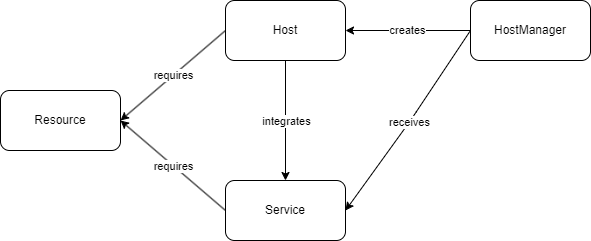

The diagram above was exported from draw.io. Its source (the exported page's mxGraphModel, read from the mxfile embedded in the PNG):
<mxGraphModel dx="322" dy="227" grid="1" gridSize="10" guides="1" tooltips="1" connect="1" arrows="1" fold="1" page="1" pageScale="1" pageWidth="850" pageHeight="1100" math="0" shadow="0">
  <root>
    <mxCell id="0" />
    <mxCell id="1" parent="0" />
    <mxCell id="2" value="Resource" style="rounded=1;whiteSpace=wrap;html=1;" parent="1" vertex="1">
      <mxGeometry x="80" y="170" width="120" height="60" as="geometry" />
    </mxCell>
    <mxCell id="3" value="Host" style="rounded=1;whiteSpace=wrap;html=1;" parent="1" vertex="1">
      <mxGeometry x="305" y="80" width="120" height="60" as="geometry" />
    </mxCell>
    <mxCell id="4" value="Service" style="rounded=1;whiteSpace=wrap;html=1;" parent="1" vertex="1">
      <mxGeometry x="305" y="260" width="120" height="60" as="geometry" />
    </mxCell>
    <mxCell id="6" value="" style="endArrow=classic;html=1;entryX=1;entryY=0.5;entryDx=0;entryDy=0;exitX=0;exitY=0.5;exitDx=0;exitDy=0;" parent="1" source="4" target="2" edge="1">
      <mxGeometry relative="1" as="geometry">
        <mxPoint x="140" y="400" as="sourcePoint" />
        <mxPoint x="240" y="400" as="targetPoint" />
      </mxGeometry>
    </mxCell>
    <mxCell id="7" value="requires" style="edgeLabel;resizable=0;html=1;align=center;verticalAlign=middle;" parent="6" connectable="0" vertex="1">
      <mxGeometry relative="1" as="geometry" />
    </mxCell>
    <mxCell id="8" value="HostManager" style="rounded=1;whiteSpace=wrap;html=1;" parent="1" vertex="1">
      <mxGeometry x="550" y="80" width="120" height="60" as="geometry" />
    </mxCell>
    <mxCell id="9" value="" style="endArrow=classic;html=1;exitX=0.5;exitY=1;exitDx=0;exitDy=0;entryX=0.5;entryY=0;entryDx=0;entryDy=0;" parent="1" source="3" target="4" edge="1">
      <mxGeometry relative="1" as="geometry">
        <mxPoint x="370" y="310" as="sourcePoint" />
        <mxPoint x="470" y="310" as="targetPoint" />
      </mxGeometry>
    </mxCell>
    <mxCell id="10" value="integrates" style="edgeLabel;resizable=0;html=1;align=center;verticalAlign=middle;" parent="9" connectable="0" vertex="1">
      <mxGeometry relative="1" as="geometry" />
    </mxCell>
    <mxCell id="11" value="" style="endArrow=classic;html=1;entryX=1;entryY=0.5;entryDx=0;entryDy=0;exitX=0;exitY=0.5;exitDx=0;exitDy=0;" parent="1" source="3" target="2" edge="1">
      <mxGeometry relative="1" as="geometry">
        <mxPoint x="315" y="300" as="sourcePoint" />
        <mxPoint x="210" y="210" as="targetPoint" />
      </mxGeometry>
    </mxCell>
    <mxCell id="12" value="requires" style="edgeLabel;resizable=0;html=1;align=center;verticalAlign=middle;" parent="11" connectable="0" vertex="1">
      <mxGeometry relative="1" as="geometry" />
    </mxCell>
    <mxCell id="13" value="creates" style="endArrow=classic;html=1;exitX=0;exitY=0.5;exitDx=0;exitDy=0;entryX=1;entryY=0.5;entryDx=0;entryDy=0;" parent="1" source="8" target="3" edge="1">
      <mxGeometry relative="1" as="geometry">
        <mxPoint x="370" y="310" as="sourcePoint" />
        <mxPoint x="470" y="310" as="targetPoint" />
      </mxGeometry>
    </mxCell>
    <mxCell id="15" value="" style="endArrow=classic;html=1;exitX=0;exitY=0.5;exitDx=0;exitDy=0;entryX=1;entryY=0.5;entryDx=0;entryDy=0;" parent="1" source="8" target="4" edge="1">
      <mxGeometry relative="1" as="geometry">
        <mxPoint x="370" y="310" as="sourcePoint" />
        <mxPoint x="470" y="310" as="targetPoint" />
        <Array as="points">
          <mxPoint x="490" y="200" />
        </Array>
      </mxGeometry>
    </mxCell>
    <mxCell id="16" value="receives" style="edgeLabel;resizable=0;html=1;align=center;verticalAlign=middle;" parent="15" connectable="0" vertex="1">
      <mxGeometry relative="1" as="geometry" />
    </mxCell>
  </root>
</mxGraphModel>